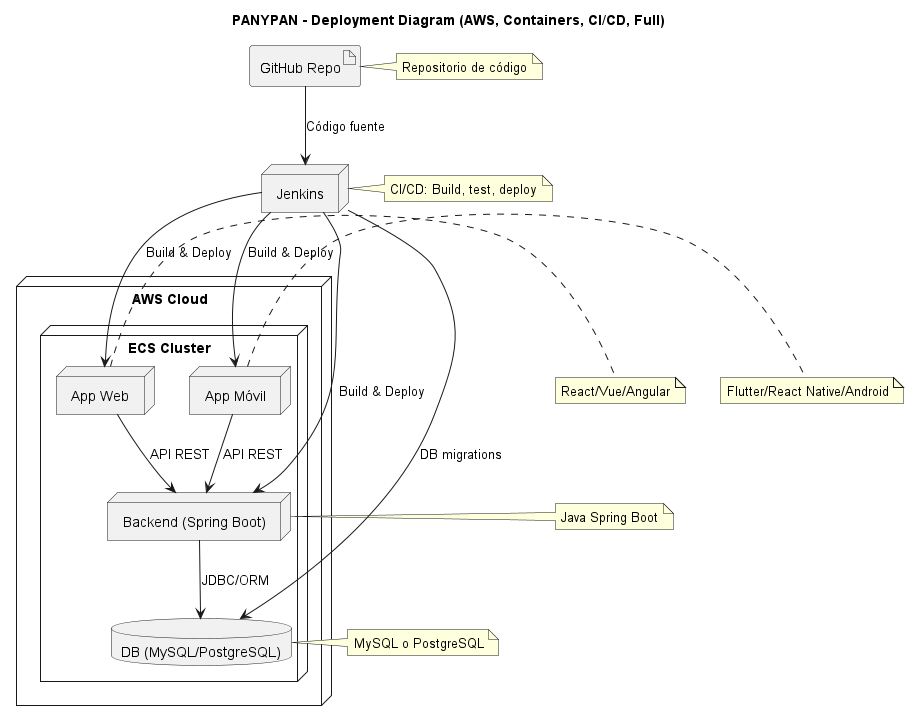

The diagram above was rendered by PlantUML. Its source (embedded in the PNG):
@startuml deployment-aws-full
' PANYPAN - Deployment Diagram (AWS, containers, CI/CD, jerarquía completa)

title PANYPAN - Deployment Diagram (AWS, Containers, CI/CD, Full)

artifact "GitHub Repo" as github
node "Jenkins" as jenkins

node "AWS Cloud" as aws {
	node "ECS Cluster" as ecs {
		node "Backend (Spring Boot)" as backend
		node "App Web" as webapp
		node "App Móvil" as mobileapp
		database "DB (MySQL/PostgreSQL)" as db
	}
}

' --- CI/CD Connections ---
github --> jenkins : Código fuente
jenkins --> backend : Build & Deploy
jenkins --> webapp : Build & Deploy
jenkins --> mobileapp : Build & Deploy
jenkins --> db : DB migrations

' --- App Communications ---
webapp --> backend : API REST
mobileapp --> backend : API REST
backend --> db : JDBC/ORM

note right of github : Repositorio de código
note right of jenkins : CI/CD: Build, test, deploy
note right of backend : Java Spring Boot
note right of webapp : React/Vue/Angular
note right of mobileapp : Flutter/React Native/Android
note right of db : MySQL o PostgreSQL

@enduml